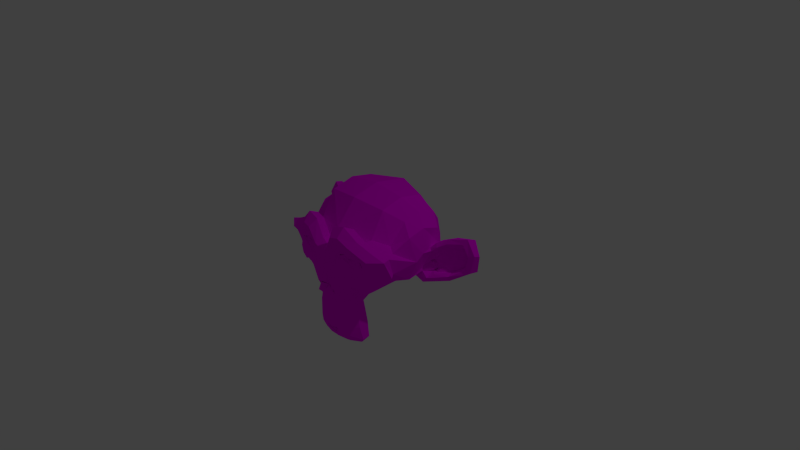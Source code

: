 # Source: monkey.blend  (saved by Blender 2.68.0; exported with 4.5.12 LTS)
import bpy
from mathutils import Matrix  # noqa: F401  (used for matrix-valued properties, if any)

bpy.ops.wm.read_factory_settings(use_empty=True)
scene = bpy.context.scene
scene.name = 'Scene'

# ---- collections
col_collection_1 = bpy.data.collections.new('Collection 1'); scene.collection.children.link(col_collection_1)

# ---- images (referenced by path relative to the original .blend; pixels are not part of the script)
import os
ASSET_DIR = os.environ.get("B2B_ASSET_DIR", "")  # directory of the original .blend (textures are referenced by path, not embedded)
HERE = os.path.dirname(os.path.abspath(__file__))  # packed textures are extracted next to this script under _unpacked/

def load_image(name, relpath, width, height, colorspace="sRGB"):
    """Load a texture the original file referenced (path relative to the .blend, or extracted next to this script)."""
    p = next((c for c in (os.path.join(HERE, relpath), os.path.join(ASSET_DIR, relpath)) if relpath and os.path.exists(c)), "")
    if p:
        img = bpy.data.images.load(p, check_existing=True)
        img.name = name
    else:  # same state as the original file: an image datablock whose file is absent (Cycles renders it pink)
        img = bpy.data.images.new(name, width, height)
        img.source = "FILE"
        img.filepath = "//" + (relpath or name)
    img.colorspace_settings.name = colorspace
    return img
img_texture_jpg = load_image('texture.jpg', 'texture.jpg', 1024, 1024, 'sRGB')

# ---- materials (node trees are filled in below, after node groups)
mat_material_002 = bpy.data.materials.new('Material.002')
mat_material_002.alpha_threshold = 0.0
mat_material_002.roughness = 0.5
mat_material_002.line_color = (0.0, 0.0, 0.0, 1.0)

# ---- material node trees
mat_material_002.use_nodes = True; mat_material_002.node_tree.nodes.clear()
_N = mat_material_002.node_tree.nodes; _L = mat_material_002.node_tree.links
n0 = _N.new('ShaderNodeOutputMaterial'); n0.name = 'Material Output'; n0.location = (300, 300)
n1 = _N.new('ShaderNodeBsdfDiffuse'); n1.name = 'Diffuse BSDF'; n1.location = (10, 300)
n2 = _N.new('ShaderNodeTexImage'); n2.name = 'Image Texture'; n2.location = (-180, 300)
n2.width = 140
n2.image = img_texture_jpg
_L.new(n1.outputs[0], n0.inputs[0])
_L.new(n2.outputs[0], n1.inputs[0])
n0.is_active_output = True

# ---- world
world_world = bpy.data.worlds.new('World'); scene.world = world_world
world_world.color = (0.05088, 0.05088, 0.05088)
world_world.use_sun_shadow = False
world_world.sun_shadow_jitter_overblur = 0.0
world_world.cycles.sampling_method = 'MANUAL'
world_world.cycles.sample_map_resolution = 256

# ---- cameras
cam_camera = bpy.data.cameras.new('Camera')
cam_camera.clip_end = 100.0
cam_camera.lens = 35.0
cam_camera.sensor_width = 32.0
cam_camera.sensor_height = 18.0
cam_camera.ortho_scale = 7.314
cam_camera.dof.focus_distance = 0.0

# ---- lights
light_lamp = bpy.data.lights.new('Lamp', 'POINT')
light_lamp.transmission_factor = 0.0
light_lamp.cutoff_distance = 30.0
light_lamp.energy = 100.0
light_lamp.shadow_buffer_clip_start = 1.001
light_lamp.shadow_soft_size = 0.1
light_lamp.shadow_maximum_resolution = 0.006
light_lamp.use_absolute_resolution = True
light_lamp.cycles.use_multiple_importance_sampling = False

# ---- meshes
me_suzanne = bpy.data.meshes.new('Suzanne')
me_suzanne.from_pydata([(0.4375, 0.1641, 0.7656), (-0.4375, 0.1641, 0.7656), (0.5, 0.09375, 0.6875), (-0.5, 0.09375, 0.6875), (0.5469, 0.05469, 0.5781), (-0.5469, 0.05469, 0.5781), (0.3516, -0.02344, 0.6172), (-0.3516, -0.02344, 0.6172), (0.3516, 0.03125, 0.7188), (-0.3516, 0.03125, 0.7188), (0.3516, 0.1328, 0.7812), (-0.3516, 0.1328, 0.7812), (0.2734, 0.1641, 0.7969), (-0.2734, 0.1641, 0.7969), (0.2031, 0.09375, 0.7422), (-0.2031, 0.09375, 0.7422), (0.1562, 0.05469, 0.6484), (-0.1562, 0.05469, 0.6484), (0.07812, 0.2422, 0.6562), (-0.07812, 0.2422, 0.6562), (0.1406, 0.2422, 0.7422), (-0.1406, 0.2422, 0.7422), (0.2422, 0.2422, 0.7969), (-0.2422, 0.2422, 0.7969), (0.2734, 0.3281, 0.7969), (-0.2734, 0.3281, 0.7969), (0.2031, 0.3906, 0.7422), (-0.2031, 0.3906, 0.7422), (0.1562, 0.4375, 0.6484), (-0.1562, 0.4375, 0.6484), (0.3516, 0.5156, 0.6172), (-0.3516, 0.5156, 0.6172), (0.3516, 0.4531, 0.7188), (-0.3516, 0.4531, 0.7188), (0.3516, 0.3594, 0.7812), (-0.3516, 0.3594, 0.7812), (0.4375, 0.3281, 0.7656), (-0.4375, 0.3281, 0.7656), (0.5, 0.3906, 0.6875), (-0.5, 0.3906, 0.6875), (0.5469, 0.4375, 0.5781), (-0.5469, 0.4375, 0.5781), (0.625, 0.2422, 0.5625), (-0.625, 0.2422, 0.5625), (0.5625, 0.2422, 0.6719), (-0.5625, 0.2422, 0.6719), (0.4688, 0.2422, 0.7578), (-0.4688, 0.2422, 0.7578), (0.4766, 0.2422, 0.7734), (-0.4766, 0.2422, 0.7734), (0.4453, 0.3359, 0.7812), (-0.4453, 0.3359, 0.7812), (0.3516, 0.375, 0.8047), (-0.3516, 0.375, 0.8047), (0.2656, 0.3359, 0.8203), (-0.2656, 0.3359, 0.8203), (0.2266, 0.2422, 0.8203), (-0.2266, 0.2422, 0.8203), (0.2656, 0.1562, 0.8203), (-0.2656, 0.1562, 0.8203), (0.3516, 0.2422, 0.8281), (-0.3516, 0.2422, 0.8281), (0.3516, 0.1172, 0.8047), (-0.3516, 0.1172, 0.8047), (0.4453, 0.1562, 0.7812), (-0.4453, 0.1562, 0.7812), (0.0, 0.4297, 0.7422), (0.0, 0.3516, 0.8203), (0.0, -0.6797, 0.7344), (0.0, -0.3203, 0.7812), (0.0, -0.1875, 0.7969), (0.0, -0.7734, 0.7188), (0.0, 0.4062, 0.6016), (0.0, 0.5703, 0.5703), (0.0, 0.8984, -0.5469), (0.0, 0.5625, -0.8516), (0.0, 0.07031, -0.8281), (0.0, -0.3828, -0.3516), (0.2031, -0.1875, 0.5625), (-0.2031, -0.1875, 0.5625), (0.3125, -0.4375, 0.5703), (-0.3125, -0.4375, 0.5703), (0.3516, -0.6953, 0.5703), (-0.3516, -0.6953, 0.5703), (0.3672, -0.8906, 0.5312), (-0.3672, -0.8906, 0.5312), (0.3281, -0.9453, 0.5234), (-0.3281, -0.9453, 0.5234), (0.1797, -0.9688, 0.5547), (-0.1797, -0.9688, 0.5547), (0.0, -0.9844, 0.5781), (0.4375, -0.1406, 0.5312), (-0.4375, -0.1406, 0.5312), (0.6328, -0.03906, 0.5391), (-0.6328, -0.03906, 0.5391), (0.8281, 0.1484, 0.4453), (-0.8281, 0.1484, 0.4453), (0.8594, 0.4297, 0.5938), (-0.8594, 0.4297, 0.5938), (0.7109, 0.4844, 0.625), (-0.7109, 0.4844, 0.625), (0.4922, 0.6016, 0.6875), (-0.4922, 0.6016, 0.6875), (0.3203, 0.7578, 0.7344), (-0.3203, 0.7578, 0.7344), (0.1562, 0.7188, 0.7578), (-0.1562, 0.7188, 0.7578), (0.0625, 0.4922, 0.75), (-0.0625, 0.4922, 0.75), (0.1641, 0.4141, 0.7734), (-0.1641, 0.4141, 0.7734), (0.125, 0.3047, 0.7656), (-0.125, 0.3047, 0.7656), (0.2031, 0.09375, 0.7422), (-0.2031, 0.09375, 0.7422), (0.375, 0.01562, 0.7031), (-0.375, 0.01562, 0.7031), (0.4922, 0.0625, 0.6719), (-0.4922, 0.0625, 0.6719), (0.625, 0.1875, 0.6484), (-0.625, 0.1875, 0.6484), (0.6406, 0.2969, 0.6484), (-0.6406, 0.2969, 0.6484), (0.6016, 0.375, 0.6641), (-0.6016, 0.375, 0.6641), (0.4297, 0.4375, 0.7188), (-0.4297, 0.4375, 0.7188), (0.25, 0.4688, 0.7578), (-0.25, 0.4688, 0.7578), (0.0, -0.7656, 0.7344), (0.1094, -0.7188, 0.7344), (-0.1094, -0.7188, 0.7344), (0.1172, -0.8359, 0.7109), (-0.1172, -0.8359, 0.7109), (0.0625, -0.8828, 0.6953), (-0.0625, -0.8828, 0.6953), (0.0, -0.8906, 0.6875), (0.0, -0.1953, 0.75), (0.0, -0.1406, 0.7422), (0.1016, -0.1484, 0.7422), (-0.1016, -0.1484, 0.7422), (0.125, -0.2266, 0.75), (-0.125, -0.2266, 0.75), (0.08594, -0.2891, 0.7422), (-0.08594, -0.2891, 0.7422), (0.3984, -0.04688, 0.6719), (-0.3984, -0.04688, 0.6719), (0.6172, 0.05469, 0.625), (-0.6172, 0.05469, 0.625), (0.7266, 0.2031, 0.6016), (-0.7266, 0.2031, 0.6016), (0.7422, 0.375, 0.6562), (-0.7422, 0.375, 0.6562), (0.6875, 0.4141, 0.7266), (-0.6875, 0.4141, 0.7266), (0.4375, 0.5469, 0.7969), (-0.4375, 0.5469, 0.7969), (0.3125, 0.6406, 0.8359), (-0.3125, 0.6406, 0.8359), (0.2031, 0.6172, 0.8516), (-0.2031, 0.6172, 0.8516), (0.1016, 0.4297, 0.8438), (-0.1016, 0.4297, 0.8438), (0.125, -0.1016, 0.8125), (-0.125, -0.1016, 0.8125), (0.2109, -0.4453, 0.7109), (-0.2109, -0.4453, 0.7109), (0.25, -0.7031, 0.6875), (-0.25, -0.7031, 0.6875), (0.2656, -0.8203, 0.6641), (-0.2656, -0.8203, 0.6641), (0.2344, -0.9141, 0.6328), (-0.2344, -0.9141, 0.6328), (0.1641, -0.9297, 0.6328), (-0.1641, -0.9297, 0.6328), (0.0, -0.9453, 0.6406), (0.0, 0.04688, 0.7266), (0.0, 0.2109, 0.7656), (0.3281, 0.4766, 0.7422), (-0.3281, 0.4766, 0.7422), (0.1641, 0.1406, 0.75), (-0.1641, 0.1406, 0.75), (0.1328, 0.2109, 0.7578), (-0.1328, 0.2109, 0.7578), (0.1172, -0.6875, 0.7344), (-0.1172, -0.6875, 0.7344), (0.07812, -0.4453, 0.75), (-0.07812, -0.4453, 0.75), (0.0, -0.4453, 0.75), (0.0, -0.3281, 0.7422), (0.09375, -0.2734, 0.7812), (-0.09375, -0.2734, 0.7812), (0.1328, -0.2266, 0.7969), (-0.1328, -0.2266, 0.7969), (0.1094, -0.1328, 0.7812), (-0.1094, -0.1328, 0.7812), (0.03906, -0.125, 0.7812), (-0.03906, -0.125, 0.7812), (0.0, -0.2031, 0.8281), (0.04688, -0.1484, 0.8125), (-0.04688, -0.1484, 0.8125), (0.09375, -0.1562, 0.8125), (-0.09375, -0.1562, 0.8125), (0.1094, -0.2266, 0.8281), (-0.1094, -0.2266, 0.8281), (0.07812, -0.25, 0.8047), (-0.07812, -0.25, 0.8047), (0.0, -0.2891, 0.8047), (0.2578, -0.3125, 0.5547), (-0.2578, -0.3125, 0.5547), (0.1641, -0.2422, 0.7109), (-0.1641, -0.2422, 0.7109), (0.1797, -0.3125, 0.7109), (-0.1797, -0.3125, 0.7109), (0.2344, -0.25, 0.5547), (-0.2344, -0.25, 0.5547), (0.0, -0.875, 0.6875), (0.04688, -0.8672, 0.6875), (-0.04688, -0.8672, 0.6875), (0.09375, -0.8203, 0.7109), (-0.09375, -0.8203, 0.7109), (0.09375, -0.7422, 0.7266), (-0.09375, -0.7422, 0.7266), (0.0, -0.7812, 0.6562), (0.09375, -0.75, 0.6641), (-0.09375, -0.75, 0.6641), (0.09375, -0.8125, 0.6406), (-0.09375, -0.8125, 0.6406), (0.04688, -0.8516, 0.6328), (-0.04688, -0.8516, 0.6328), (0.0, -0.8594, 0.6328), (0.1719, 0.2188, 0.7812), (-0.1719, 0.2188, 0.7812), (0.1875, 0.1562, 0.7734), (-0.1875, 0.1562, 0.7734), (0.3359, 0.4297, 0.7578), (-0.3359, 0.4297, 0.7578), (0.2734, 0.4219, 0.7734), (-0.2734, 0.4219, 0.7734), (0.4219, 0.3984, 0.7734), (-0.4219, 0.3984, 0.7734), (0.5625, 0.3516, 0.6953), (-0.5625, 0.3516, 0.6953), (0.5859, 0.2891, 0.6875), (-0.5859, 0.2891, 0.6875), (0.5781, 0.1953, 0.6797), (-0.5781, 0.1953, 0.6797), (0.4766, 0.1016, 0.7188), (-0.4766, 0.1016, 0.7188), (0.375, 0.0625, 0.7422), (-0.375, 0.0625, 0.7422), (0.2266, 0.1094, 0.7812), (-0.2266, 0.1094, 0.7812), (0.1797, 0.2969, 0.7812), (-0.1797, 0.2969, 0.7812), (0.2109, 0.375, 0.7812), (-0.2109, 0.375, 0.7812), (0.2344, 0.3594, 0.7578), (-0.2344, 0.3594, 0.7578), (0.1953, 0.2969, 0.7578), (-0.1953, 0.2969, 0.7578), (0.2422, 0.125, 0.7578), (-0.2422, 0.125, 0.7578), (0.375, 0.08594, 0.7266), (-0.375, 0.08594, 0.7266), (0.4609, 0.1172, 0.7031), (-0.4609, 0.1172, 0.7031), (0.5469, 0.2109, 0.6719), (-0.5469, 0.2109, 0.6719), (0.5547, 0.2812, 0.6719), (-0.5547, 0.2812, 0.6719), (0.5312, 0.3359, 0.6797), (-0.5312, 0.3359, 0.6797), (0.4141, 0.3906, 0.75), (-0.4141, 0.3906, 0.75), (0.2812, 0.3984, 0.7656), (-0.2812, 0.3984, 0.7656), (0.3359, 0.4062, 0.75), (-0.3359, 0.4062, 0.75), (0.2031, 0.1719, 0.75), (-0.2031, 0.1719, 0.75), (0.1953, 0.2266, 0.75), (-0.1953, 0.2266, 0.75), (0.1094, 0.4609, 0.6094), (-0.1094, 0.4609, 0.6094), (0.1953, 0.6641, 0.6172), (-0.1953, 0.6641, 0.6172), (0.3359, 0.6875, 0.5938), (-0.3359, 0.6875, 0.5938), (0.4844, 0.5547, 0.5547), (-0.4844, 0.5547, 0.5547), (0.6797, 0.4531, 0.4922), (-0.6797, 0.4531, 0.4922), (0.7969, 0.4062, 0.4609), (-0.7969, 0.4062, 0.4609), (0.7734, 0.1641, 0.375), (-0.7734, 0.1641, 0.375), (0.6016, 0.0, 0.4141), (-0.6016, 0.0, 0.4141), (0.4375, -0.09375, 0.4688), (-0.4375, -0.09375, 0.4688), (0.0, 0.8984, 0.2891), (0.0, 0.9844, -0.07812), (0.0, -0.1953, -0.6719), (0.0, -0.4609, 0.1875), (0.0, -0.9766, 0.4609), (0.0, -0.8047, 0.3438), (0.0, -0.5703, 0.3203), (0.0, -0.4844, 0.2812), (0.8516, 0.2344, 0.05469), (-0.8516, 0.2344, 0.05469), (0.8594, 0.3203, -0.04688), (-0.8594, 0.3203, -0.04688), (0.7734, 0.2656, -0.4375), (-0.7734, 0.2656, -0.4375), (0.4609, 0.4375, -0.7031), (-0.4609, 0.4375, -0.7031), (0.7344, -0.04688, 0.07031), (-0.7344, -0.04688, 0.07031), (0.5938, -0.125, -0.1641), (-0.5938, -0.125, -0.1641), (0.6406, -0.007812, -0.4297), (-0.6406, -0.007812, -0.4297), (0.3359, 0.05469, -0.6641), (-0.3359, 0.05469, -0.6641), (0.2344, -0.3516, 0.4062), (-0.2344, -0.3516, 0.4062), (0.1797, -0.4141, 0.2578), (-0.1797, -0.4141, 0.2578), (0.2891, -0.7109, 0.3828), (-0.2891, -0.7109, 0.3828), (0.25, -0.5, 0.3906), (-0.25, -0.5, 0.3906), (0.3281, -0.9141, 0.3984), (-0.3281, -0.9141, 0.3984), (0.1406, -0.7578, 0.3672), (-0.1406, -0.7578, 0.3672), (0.125, -0.5391, 0.3594), (-0.125, -0.5391, 0.3594), (0.1641, -0.9453, 0.4375), (-0.1641, -0.9453, 0.4375), (0.2188, -0.2812, 0.4297), (-0.2188, -0.2812, 0.4297), (0.2109, -0.2266, 0.4688), (-0.2109, -0.2266, 0.4688), (0.2031, -0.1719, 0.5), (-0.2031, -0.1719, 0.5), (0.2109, -0.3906, 0.1641), (-0.2109, -0.3906, 0.1641), (0.2969, -0.3125, -0.2656), (-0.2969, -0.3125, -0.2656), (0.3438, -0.1484, -0.5391), (-0.3438, -0.1484, -0.5391), (0.4531, 0.8672, -0.3828), (-0.4531, 0.8672, -0.3828), (0.4531, 0.9297, -0.07031), (-0.4531, 0.9297, -0.07031), (0.4531, 0.8516, 0.2344), (-0.4531, 0.8516, 0.2344), (0.4609, 0.5234, 0.4297), (-0.4609, 0.5234, 0.4297), (0.7266, 0.4062, 0.3359), (-0.7266, 0.4062, 0.3359), (0.6328, 0.4531, 0.2812), (-0.6328, 0.4531, 0.2812), (0.6406, 0.7031, 0.05469), (-0.6406, 0.7031, 0.05469), (0.7969, 0.5625, 0.125), (-0.7969, 0.5625, 0.125), (0.7969, 0.6172, -0.1172), (-0.7969, 0.6172, -0.1172), (0.6406, 0.75, -0.1953), (-0.6406, 0.75, -0.1953), (0.6406, 0.6797, -0.4453), (-0.6406, 0.6797, -0.4453), (0.7969, 0.5391, -0.3594), (-0.7969, 0.5391, -0.3594), (0.6172, 0.3281, -0.5859), (-0.6172, 0.3281, -0.5859), (0.4844, 0.02344, -0.5469), (-0.4844, 0.02344, -0.5469), (0.8203, 0.3281, -0.2031), (-0.8203, 0.3281, -0.2031), (0.4062, -0.1719, 0.1484), (-0.4062, -0.1719, 0.1484), (0.4297, -0.1953, -0.2109), (-0.4297, -0.1953, -0.2109), (0.8906, 0.4062, -0.2344), (-0.8906, 0.4062, -0.2344), (0.7734, -0.1406, -0.125), (-0.7734, -0.1406, -0.125), (1.039, -0.1016, -0.3281), (-1.039, -0.1016, -0.3281), (1.281, 0.05469, -0.4297), (-1.281, 0.05469, -0.4297), (1.352, 0.3203, -0.4219), (-1.352, 0.3203, -0.4219), (1.234, 0.5078, -0.4219), (-1.234, 0.5078, -0.4219), (1.023, 0.4766, -0.3125), (-1.023, 0.4766, -0.3125), (1.016, 0.4141, -0.2891), (-1.016, 0.4141, -0.2891), (1.188, 0.4375, -0.3906), (-1.188, 0.4375, -0.3906), (1.266, 0.2891, -0.4062), (-1.266, 0.2891, -0.4062), (1.211, 0.07812, -0.4062), (-1.211, 0.07812, -0.4062), (1.031, -0.03906, -0.3047), (-1.031, -0.03906, -0.3047), (0.8281, -0.07031, -0.1328), (-0.8281, -0.07031, -0.1328), (0.9219, 0.3594, -0.2188), (-0.9219, 0.3594, -0.2188), (0.9453, 0.3047, -0.2891), (-0.9453, 0.3047, -0.2891), (0.8828, -0.02344, -0.2109), (-0.8828, -0.02344, -0.2109), (1.039, 0.0, -0.3672), (-1.039, 0.0, -0.3672), (1.188, 0.09375, -0.4453), (-1.188, 0.09375, -0.4453), (1.234, 0.25, -0.4453), (-1.234, 0.25, -0.4453), (1.172, 0.3594, -0.4375), (-1.172, 0.3594, -0.4375), (1.023, 0.3438, -0.3594), (-1.023, 0.3438, -0.3594), (0.8438, 0.2891, -0.2109), (-0.8438, 0.2891, -0.2109), (0.8359, 0.1719, -0.2734), (-0.8359, 0.1719, -0.2734), (0.7578, 0.09375, -0.2734), (-0.7578, 0.09375, -0.2734), (0.8203, 0.08594, -0.2734), (-0.8203, 0.08594, -0.2734), (0.8438, 0.01562, -0.2734), (-0.8438, 0.01562, -0.2734), (0.8125, -0.01562, -0.2734), (-0.8125, -0.01562, -0.2734), (0.7266, 0.0, -0.07031), (-0.7266, 0.0, -0.07031), (0.7188, -0.02344, -0.1719), (-0.7188, -0.02344, -0.1719), (0.7188, 0.03906, -0.1875), (-0.7188, 0.03906, -0.1875), (0.7969, 0.2031, -0.2109), (-0.7969, 0.2031, -0.2109), (0.8906, 0.2422, -0.2656), (-0.8906, 0.2422, -0.2656), (0.8906, 0.2344, -0.3203), (-0.8906, 0.2344, -0.3203), (0.8125, -0.01562, -0.3203), (-0.8125, -0.01562, -0.3203), (0.8516, 0.01562, -0.3203), (-0.8516, 0.01562, -0.3203), (0.8281, 0.07812, -0.3203), (-0.8281, 0.07812, -0.3203), (0.7656, 0.09375, -0.3203), (-0.7656, 0.09375, -0.3203), (0.8438, 0.1719, -0.3203), (-0.8438, 0.1719, -0.3203), (1.039, 0.3281, -0.4141), (-1.039, 0.3281, -0.4141), (1.188, 0.3438, -0.4844), (-1.188, 0.3438, -0.4844), (1.258, 0.2422, -0.4922), (-1.258, 0.2422, -0.4922), (1.211, 0.08594, -0.4844), (-1.211, 0.08594, -0.4844), (1.047, 0.0, -0.4219), (-1.047, 0.0, -0.4219), (0.8828, -0.01562, -0.2656), (-0.8828, -0.01562, -0.2656), (0.9531, 0.2891, -0.3438), (-0.9531, 0.2891, -0.3438), (0.8906, 0.1094, -0.3281), (-0.8906, 0.1094, -0.3281), (0.9375, 0.0625, -0.3359), (-0.9375, 0.0625, -0.3359), (1.0, 0.125, -0.3672), (-1.0, 0.125, -0.3672), (0.9609, 0.1719, -0.3516), (-0.9609, 0.1719, -0.3516), (1.016, 0.2344, -0.375), (-1.016, 0.2344, -0.375), (1.055, 0.1875, -0.3828), (-1.055, 0.1875, -0.3828), (1.109, 0.2109, -0.3906), (-1.109, 0.2109, -0.3906), (1.086, 0.2734, -0.3906), (-1.086, 0.2734, -0.3906), (1.023, 0.4375, -0.4844), (-1.023, 0.4375, -0.4844), (1.25, 0.4688, -0.5469), (-1.25, 0.4688, -0.5469), (1.367, 0.2969, -0.5), (-1.367, 0.2969, -0.5), (1.312, 0.05469, -0.5312), (-1.312, 0.05469, -0.5312), (1.039, -0.08594, -0.4922), (-1.039, -0.08594, -0.4922), (0.7891, -0.125, -0.3281), (-0.7891, -0.125, -0.3281), (0.8594, 0.3828, -0.3828), (-0.8594, 0.3828, -0.3828)], [], [(46, 0, 2, 44), (3, 1, 47, 45), (44, 2, 4, 42), (5, 3, 45, 43), (2, 8, 6, 4), (7, 9, 3, 5), (0, 10, 8, 2), (9, 11, 1, 3), (10, 12, 14, 8), (15, 13, 11, 9), (8, 14, 16, 6), (17, 15, 9, 7), (14, 20, 18, 16), (19, 21, 15, 17), (12, 22, 20, 14), (21, 23, 13, 15), (22, 24, 26, 20), (27, 25, 23, 21), (20, 26, 28, 18), (29, 27, 21, 19), (26, 32, 30, 28), (31, 33, 27, 29), (24, 34, 32, 26), (33, 35, 25, 27), (34, 36, 38, 32), (39, 37, 35, 33), (32, 38, 40, 30), (41, 39, 33, 31), (38, 44, 42, 40), (43, 45, 39, 41), (36, 46, 44, 38), (45, 47, 37, 39), (46, 36, 50, 48), (51, 37, 47, 49), (36, 34, 52, 50), (53, 35, 37, 51), (34, 24, 54, 52), (55, 25, 35, 53), (24, 22, 56, 54), (57, 23, 25, 55), (22, 12, 58, 56), (59, 13, 23, 57), (12, 10, 62, 58), (63, 11, 13, 59), (10, 0, 64, 62), (65, 1, 11, 63), (0, 46, 48, 64), (49, 47, 1, 65), (60, 64, 48), (49, 65, 61), (62, 64, 60), (61, 65, 63), (60, 58, 62), (63, 59, 61), (60, 56, 58), (59, 57, 61), (60, 54, 56), (57, 55, 61), (60, 52, 54), (55, 53, 61), (60, 50, 52), (53, 51, 61), (60, 48, 50), (51, 49, 61), (88, 173, 175, 90), (175, 174, 89, 90), (86, 171, 173, 88), (174, 172, 87, 89), (84, 169, 171, 86), (172, 170, 85, 87), (82, 167, 169, 84), (170, 168, 83, 85), (80, 165, 167, 82), (168, 166, 81, 83), (78, 91, 145, 163), (146, 92, 79, 164), (91, 93, 147, 145), (148, 94, 92, 146), (93, 95, 149, 147), (150, 96, 94, 148), (95, 97, 151, 149), (152, 98, 96, 150), (97, 99, 153, 151), (154, 100, 98, 152), (99, 101, 155, 153), (156, 102, 100, 154), (101, 103, 157, 155), (158, 104, 102, 156), (103, 105, 159, 157), (160, 106, 104, 158), (105, 107, 161, 159), (162, 108, 106, 160), (107, 66, 67, 161), (67, 66, 108, 162), (109, 127, 159, 161), (160, 128, 110, 162), (127, 178, 157, 159), (158, 179, 128, 160), (125, 155, 157, 178), (158, 156, 126, 179), (123, 153, 155, 125), (156, 154, 124, 126), (121, 151, 153, 123), (154, 152, 122, 124), (119, 149, 151, 121), (152, 150, 120, 122), (117, 147, 149, 119), (150, 148, 118, 120), (115, 145, 147, 117), (148, 146, 116, 118), (113, 163, 145, 115), (146, 164, 114, 116), (113, 180, 176, 163), (176, 181, 114, 164), (109, 161, 67, 111), (67, 162, 110, 112), (111, 67, 177, 182), (177, 67, 112, 183), (176, 180, 182, 177), (183, 181, 176, 177), (134, 136, 175, 173), (175, 136, 135, 174), (132, 134, 173, 171), (174, 135, 133, 172), (130, 132, 171, 169), (172, 133, 131, 170), (165, 186, 184, 167), (185, 187, 166, 168), (130, 169, 167, 184), (168, 170, 131, 185), (143, 189, 188, 186), (188, 189, 144, 187), (184, 186, 188, 68), (188, 187, 185, 68), (129, 130, 184, 68), (185, 131, 129, 68), (141, 192, 190, 143), (191, 193, 142, 144), (139, 194, 192, 141), (193, 195, 140, 142), (138, 196, 194, 139), (195, 197, 138, 140), (137, 70, 196, 138), (197, 70, 137, 138), (189, 143, 190, 69), (191, 144, 189, 69), (69, 190, 205, 207), (206, 191, 69, 207), (70, 198, 199, 196), (200, 198, 70, 197), (196, 199, 201, 194), (202, 200, 197, 195), (194, 201, 203, 192), (204, 202, 195, 193), (192, 203, 205, 190), (206, 204, 193, 191), (198, 203, 201, 199), (202, 204, 198, 200), (198, 207, 205, 203), (206, 207, 198, 204), (138, 139, 163, 176), (164, 140, 138, 176), (139, 141, 210, 163), (211, 142, 140, 164), (141, 143, 212, 210), (213, 144, 142, 211), (143, 186, 165, 212), (166, 187, 144, 213), (80, 208, 212, 165), (213, 209, 81, 166), (208, 214, 210, 212), (211, 215, 209, 213), (78, 163, 210, 214), (211, 164, 79, 215), (130, 129, 71, 221), (71, 129, 131, 222), (132, 130, 221, 219), (222, 131, 133, 220), (134, 132, 219, 217), (220, 133, 135, 218), (136, 134, 217, 216), (218, 135, 136, 216), (216, 217, 228, 230), (229, 218, 216, 230), (217, 219, 226, 228), (227, 220, 218, 229), (219, 221, 224, 226), (225, 222, 220, 227), (221, 71, 223, 224), (223, 71, 222, 225), (223, 230, 228, 224), (229, 230, 223, 225), (224, 228, 226), (227, 229, 225), (182, 180, 233, 231), (234, 181, 183, 232), (111, 182, 231, 253), (232, 183, 112, 254), (109, 111, 253, 255), (254, 112, 110, 256), (180, 113, 251, 233), (252, 114, 181, 234), (113, 115, 249, 251), (250, 116, 114, 252), (115, 117, 247, 249), (248, 118, 116, 250), (117, 119, 245, 247), (246, 120, 118, 248), (119, 121, 243, 245), (244, 122, 120, 246), (121, 123, 241, 243), (242, 124, 122, 244), (123, 125, 239, 241), (240, 126, 124, 242), (125, 178, 235, 239), (236, 179, 126, 240), (178, 127, 237, 235), (238, 128, 179, 236), (127, 109, 255, 237), (256, 110, 128, 238), (237, 255, 257, 275), (258, 256, 238, 276), (235, 237, 275, 277), (276, 238, 236, 278), (239, 235, 277, 273), (278, 236, 240, 274), (241, 239, 273, 271), (274, 240, 242, 272), (243, 241, 271, 269), (272, 242, 244, 270), (245, 243, 269, 267), (270, 244, 246, 268), (247, 245, 267, 265), (268, 246, 248, 266), (249, 247, 265, 263), (266, 248, 250, 264), (251, 249, 263, 261), (264, 250, 252, 262), (233, 251, 261, 279), (262, 252, 234, 280), (255, 253, 259, 257), (260, 254, 256, 258), (253, 231, 281, 259), (282, 232, 254, 260), (231, 233, 279, 281), (280, 234, 232, 282), (66, 107, 283, 72), (284, 108, 66, 72), (107, 105, 285, 283), (286, 106, 108, 284), (105, 103, 287, 285), (288, 104, 106, 286), (103, 101, 289, 287), (290, 102, 104, 288), (101, 99, 291, 289), (292, 100, 102, 290), (99, 97, 293, 291), (294, 98, 100, 292), (97, 95, 295, 293), (296, 96, 98, 294), (95, 93, 297, 295), (298, 94, 96, 296), (93, 91, 299, 297), (300, 92, 94, 298), (307, 308, 327, 337), (328, 308, 307, 338), (306, 307, 337, 335), (338, 307, 306, 336), (305, 306, 335, 339), (336, 306, 305, 340), (88, 90, 305, 339), (305, 90, 89, 340), (86, 88, 339, 333), (340, 89, 87, 334), (84, 86, 333, 329), (334, 87, 85, 330), (82, 84, 329, 331), (330, 85, 83, 332), (329, 335, 337, 331), (338, 336, 330, 332), (329, 333, 339, 335), (340, 334, 330, 336), (325, 331, 337, 327), (338, 332, 326, 328), (80, 82, 331, 325), (332, 83, 81, 326), (208, 341, 343, 214), (344, 342, 209, 215), (80, 325, 341, 208), (342, 326, 81, 209), (78, 214, 343, 345), (344, 215, 79, 346), (78, 345, 299, 91), (300, 346, 79, 92), (76, 323, 351, 303), (352, 324, 76, 303), (303, 351, 349, 77), (350, 352, 303, 77), (77, 349, 347, 304), (348, 350, 77, 304), (304, 347, 327, 308), (328, 348, 304, 308), (325, 327, 347, 341), (348, 328, 326, 342), (295, 297, 317, 309), (318, 298, 296, 310), (75, 315, 323, 76), (324, 316, 75, 76), (301, 357, 355, 302), (356, 358, 301, 302), (302, 355, 353, 74), (354, 356, 302, 74), (74, 353, 315, 75), (316, 354, 74, 75), (291, 293, 361, 363), (362, 294, 292, 364), (363, 361, 367, 365), (368, 362, 364, 366), (365, 367, 369, 371), (370, 368, 366, 372), (371, 369, 375, 373), (376, 370, 372, 374), (313, 377, 373, 375), (374, 378, 314, 376), (315, 353, 373, 377), (374, 354, 316, 378), (353, 355, 371, 373), (372, 356, 354, 374), (355, 357, 365, 371), (366, 358, 356, 372), (357, 359, 363, 365), (364, 360, 358, 366), (289, 291, 363, 359), (364, 292, 290, 360), (73, 359, 357, 301), (358, 360, 73, 301), (283, 285, 287, 289), (288, 286, 284, 290), (283, 289, 359, 73), (360, 290, 284, 73), (72, 283, 73), (73, 284, 72), (293, 295, 309, 361), (310, 296, 294, 362), (309, 311, 367, 361), (368, 312, 310, 362), (311, 381, 369, 367), (370, 382, 312, 368), (313, 375, 369, 381), (370, 376, 314, 382), (347, 349, 385, 383), (386, 350, 348, 384), (317, 383, 385, 319), (386, 384, 318, 320), (297, 299, 383, 317), (384, 300, 298, 318), (299, 343, 341, 383), (342, 344, 300, 384), (341, 347, 383), (384, 348, 342), (299, 345, 343), (344, 346, 300), (313, 321, 379, 377), (380, 322, 314, 378), (315, 377, 379, 323), (380, 378, 316, 324), (319, 385, 379, 321), (380, 386, 320, 322), (349, 351, 379, 385), (380, 352, 350, 386), (323, 379, 351), (352, 380, 324), (399, 387, 413, 401), (414, 388, 400, 402), (399, 401, 403, 397), (404, 402, 400, 398), (397, 403, 405, 395), (406, 404, 398, 396), (395, 405, 407, 393), (408, 406, 396, 394), (393, 407, 409, 391), (410, 408, 394, 392), (391, 409, 411, 389), (412, 410, 392, 390), (409, 419, 417, 411), (418, 420, 410, 412), (407, 421, 419, 409), (420, 422, 408, 410), (405, 423, 421, 407), (422, 424, 406, 408), (403, 425, 423, 405), (424, 426, 404, 406), (401, 427, 425, 403), (426, 428, 402, 404), (401, 413, 415, 427), (416, 414, 402, 428), (317, 319, 443, 441), (444, 320, 318, 442), (319, 389, 411, 443), (412, 390, 320, 444), (309, 317, 441, 311), (442, 318, 310, 312), (381, 429, 413, 387), (414, 430, 382, 388), (411, 417, 439, 443), (440, 418, 412, 444), (437, 445, 443, 439), (444, 446, 438, 440), (433, 445, 437, 435), (438, 446, 434, 436), (431, 447, 445, 433), (446, 448, 432, 434), (429, 447, 431, 449), (432, 448, 430, 450), (413, 429, 449, 415), (450, 430, 414, 416), (311, 447, 429, 381), (430, 448, 312, 382), (311, 441, 445, 447), (446, 442, 312, 448), (441, 443, 445), (446, 444, 442), (415, 449, 451, 475), (452, 450, 416, 476), (449, 431, 461, 451), (462, 432, 450, 452), (431, 433, 459, 461), (460, 434, 432, 462), (433, 435, 457, 459), (458, 436, 434, 460), (435, 437, 455, 457), (456, 438, 436, 458), (437, 439, 453, 455), (454, 440, 438, 456), (439, 417, 473, 453), (474, 418, 440, 454), (427, 415, 475, 463), (476, 416, 428, 464), (425, 427, 463, 465), (464, 428, 426, 466), (423, 425, 465, 467), (466, 426, 424, 468), (421, 423, 467, 469), (468, 424, 422, 470), (419, 421, 469, 471), (470, 422, 420, 472), (417, 419, 471, 473), (472, 420, 418, 474), (457, 455, 479, 477), (480, 456, 458, 478), (477, 479, 481, 483), (482, 480, 478, 484), (483, 481, 487, 485), (488, 482, 484, 486), (485, 487, 489, 491), (490, 488, 486, 492), (463, 475, 485, 491), (486, 476, 464, 492), (451, 483, 485, 475), (486, 484, 452, 476), (451, 461, 477, 483), (478, 462, 452, 484), (457, 477, 461, 459), (462, 478, 458, 460), (453, 473, 479, 455), (480, 474, 454, 456), (471, 481, 479, 473), (480, 482, 472, 474), (469, 487, 481, 471), (482, 488, 470, 472), (467, 489, 487, 469), (488, 490, 468, 470), (465, 491, 489, 467), (490, 492, 466, 468), (463, 491, 465), (466, 492, 464), (391, 389, 503, 501), (504, 390, 392, 502), (393, 391, 501, 499), (502, 392, 394, 500), (395, 393, 499, 497), (500, 394, 396, 498), (397, 395, 497, 495), (498, 396, 398, 496), (399, 397, 495, 493), (496, 398, 400, 494), (387, 399, 493, 505), (494, 400, 388, 506), (493, 501, 503, 505), (504, 502, 494, 506), (493, 495, 499, 501), (500, 496, 494, 502), (495, 497, 499), (500, 498, 496), (313, 381, 387, 505), (388, 382, 314, 506), (313, 505, 503, 321), (504, 506, 314, 322), (319, 321, 503, 389), (504, 322, 320, 390)])
_uv = me_suzanne.uv_layers.new(name='UVMap')
_uv.uv.foreach_set('vector', [0.6662, 0.7675, 0.6611, 0.7501, 0.6735, 0.7337, 0.6835, 0.7663, 0.5363, 0.7315, 0.5389, 0.7469, 0.5355, 0.7627, 0.5297, 0.7608, 0.6835, 0.7663, 0.6735, 0.7337, 0.6842, 0.7243, 0.6963, 0.7646, 0.5378, 0.7228, 0.5363, 0.7315, 0.5297, 0.7608, 0.5296, 0.7588, 0.6735, 0.7337, 0.6502, 0.72, 0.6544, 0.7077, 0.6842, 0.7243, 0.5595, 0.7077, 0.5531, 0.7192, 0.5363, 0.7315, 0.5378, 0.7228, 0.6611, 0.7501, 0.6475, 0.743, 0.6502, 0.72, 0.6735, 0.7337, 0.5531, 0.7192, 0.549, 0.7408, 0.5389, 0.7469, 0.5363, 0.7315, 0.6475, 0.743, 0.6352, 0.7499, 0.6276, 0.7335, 0.6502, 0.72, 0.5712, 0.7326, 0.5583, 0.7479, 0.549, 0.7408, 0.5531, 0.7192, 0.6502, 0.72, 0.6276, 0.7335, 0.6297, 0.7754, 0.6544, 0.7077, 0.583, 0.7238, 0.5712, 0.7326, 0.5531, 0.7192, 0.5595, 0.7077, 0.6276, 0.7335, 0.6187, 0.7654, 0.6143, 0.7635, 0.6297, 0.7754, 0.5931, 0.7628, 0.5797, 0.764, 0.5712, 0.7326, 0.583, 0.7238, 0.6352, 0.7499, 0.6307, 0.767, 0.6187, 0.7654, 0.6276, 0.7335, 0.5797, 0.764, 0.5626, 0.7645, 0.5583, 0.7479, 0.5712, 0.7326, 0.6307, 0.767, 0.6353, 0.7863, 0.6278, 0.7979, 0.6187, 0.7654, 0.5715, 0.7947, 0.5585, 0.7825, 0.5626, 0.7645, 0.5797, 0.764, 0.6187, 0.7654, 0.6278, 0.7979, 0.6257, 0.8048, 0.6143, 0.7635, 0.5833, 0.8022, 0.5715, 0.7947, 0.5797, 0.764, 0.5931, 0.7628, 0.6278, 0.7979, 0.6504, 0.8121, 0.6547, 0.8222, 0.6257, 0.8048, 0.56, 0.8154, 0.5535, 0.8058, 0.5715, 0.7947, 0.5833, 0.8022, 0.6353, 0.7863, 0.6476, 0.7934, 0.6504, 0.8121, 0.6278, 0.7979, 0.5535, 0.8058, 0.5492, 0.7881, 0.5585, 0.7825, 0.5715, 0.7947, 0.6476, 0.7934, 0.6612, 0.7867, 0.6736, 0.7988, 0.6504, 0.8121, 0.5366, 0.7912, 0.5391, 0.7807, 0.5492, 0.7881, 0.5535, 0.8058, 0.6504, 0.8121, 0.6736, 0.7988, 0.6844, 0.8062, 0.6547, 0.8222, 0.5382, 0.7974, 0.5366, 0.7912, 0.5535, 0.8058, 0.56, 0.8154, 0.6736, 0.7988, 0.6835, 0.7663, 0.6963, 0.7646, 0.6844, 0.8062, 0.5296, 0.7588, 0.5297, 0.7608, 0.5366, 0.7912, 0.5382, 0.7974, 0.6612, 0.7867, 0.6662, 0.7675, 0.6835, 0.7663, 0.6736, 0.7988, 0.5297, 0.7608, 0.5355, 0.7627, 0.5391, 0.7807, 0.5366, 0.7912, 0.6662, 0.7675, 0.6612, 0.7867, 0.6617, 0.7889, 0.6668, 0.7679, 0.537, 0.7826, 0.5391, 0.7807, 0.5355, 0.7627, 0.5334, 0.7629, 0.6612, 0.7867, 0.6476, 0.7934, 0.6466, 0.7975, 0.6617, 0.7889, 0.5476, 0.7919, 0.5492, 0.7881, 0.5391, 0.7807, 0.537, 0.7826, 0.6476, 0.7934, 0.6353, 0.7863, 0.633, 0.7885, 0.6466, 0.7975, 0.558, 0.7847, 0.5585, 0.7825, 0.5492, 0.7881, 0.5476, 0.7919, 0.6353, 0.7863, 0.6307, 0.767, 0.6272, 0.7674, 0.633, 0.7885, 0.5632, 0.765, 0.5626, 0.7645, 0.5585, 0.7825, 0.558, 0.7847, 0.6307, 0.767, 0.6352, 0.7499, 0.6329, 0.7485, 0.6272, 0.7674, 0.5578, 0.7465, 0.5583, 0.7479, 0.5626, 0.7645, 0.5632, 0.765, 0.6352, 0.7499, 0.6475, 0.743, 0.6465, 0.7398, 0.6329, 0.7485, 0.5474, 0.7378, 0.549, 0.7408, 0.5583, 0.7479, 0.5578, 0.7465, 0.6475, 0.743, 0.6611, 0.7501, 0.6616, 0.7486, 0.6465, 0.7398, 0.5368, 0.7454, 0.5389, 0.7469, 0.549, 0.7408, 0.5474, 0.7378, 0.6611, 0.7501, 0.6662, 0.7675, 0.6668, 0.7679, 0.6616, 0.7486, 0.5334, 0.7629, 0.5355, 0.7627, 0.5389, 0.7469, 0.5368, 0.7454, 0.6455, 0.7683, 0.6616, 0.7486, 0.6668, 0.7679, 0.5334, 0.7629, 0.5368, 0.7454, 0.5459, 0.7645, 0.6465, 0.7398, 0.6616, 0.7486, 0.6455, 0.7683, 0.5459, 0.7645, 0.5368, 0.7454, 0.5474, 0.7378, 0.6455, 0.7683, 0.6329, 0.7485, 0.6465, 0.7398, 0.5474, 0.7378, 0.5578, 0.7465, 0.5459, 0.7645, 0.6455, 0.7683, 0.6272, 0.7674, 0.6329, 0.7485, 0.5578, 0.7465, 0.5632, 0.765, 0.5459, 0.7645, 0.6455, 0.7683, 0.633, 0.7885, 0.6272, 0.7674, 0.5632, 0.765, 0.558, 0.7847, 0.5459, 0.7645, 0.6455, 0.7683, 0.6466, 0.7975, 0.633, 0.7885, 0.558, 0.7847, 0.5476, 0.7919, 0.5459, 0.7645, 0.6455, 0.7683, 0.6617, 0.7889, 0.6466, 0.7975, 0.5476, 0.7919, 0.537, 0.7826, 0.5459, 0.7645, 0.6455, 0.7683, 0.6668, 0.7679, 0.6617, 0.7889, 0.537, 0.7826, 0.5334, 0.7629, 0.5459, 0.7645, 0.6414, 0.513, 0.6317, 0.5187, 0.5927, 0.5176, 0.5982, 0.5113, 0.5927, 0.5176, 0.5563, 0.5254, 0.5603, 0.5203, 0.5982, 0.5113, 0.6785, 0.5178, 0.6484, 0.5214, 0.6317, 0.5187, 0.6414, 0.513, 0.5563, 0.5254, 0.5407, 0.5307, 0.5315, 0.5306, 0.5603, 0.5203, 0.6874, 0.5307, 0.6536, 0.5438, 0.6484, 0.5214, 0.6785, 0.5178, 0.5407, 0.5307, 0.5307, 0.5534, 0.5225, 0.5443, 0.5315, 0.5306, 0.6812, 0.5798, 0.6482, 0.5741, 0.6536, 0.5438, 0.6874, 0.5307, 0.5307, 0.5534, 0.5319, 0.582, 0.5221, 0.5901, 0.5225, 0.5443, 0.6721, 0.6475, 0.6371, 0.6427, 0.6482, 0.5741, 0.6812, 0.5798, 0.5319, 0.582, 0.5386, 0.6469, 0.5308, 0.6531, 0.5221, 0.5901, 0.6471, 0.7128, 0.6699, 0.6829, 0.659, 0.7028, 0.6079, 0.7345, 0.55, 0.7031, 0.554, 0.6847, 0.5556, 0.7142, 0.5482, 0.7349, 0.6699, 0.6829, 0.698, 0.7041, 0.6932, 0.7248, 0.659, 0.7028, 0.5261, 0.7231, 0.53, 0.7045, 0.554, 0.6847, 0.55, 0.7031, 0.698, 0.7041, 0.7294, 0.7436, 0.7105, 0.7573, 0.6932, 0.7248, 0.5148, 0.7515, 0.5138, 0.739, 0.53, 0.7045, 0.5261, 0.7231, 0.7294, 0.7436, 0.7312, 0.8078, 0.7115, 0.7965, 0.7105, 0.7573, 0.5091, 0.7857, 0.5, 0.794, 0.5138, 0.739, 0.5148, 0.7515, 0.7312, 0.8078, 0.7076, 0.8194, 0.701, 0.8069, 0.7115, 0.7965, 0.5106, 0.7955, 0.5153, 0.8064, 0.5, 0.794, 0.5091, 0.7857, 0.7076, 0.8194, 0.6726, 0.8449, 0.66, 0.8366, 0.701, 0.8069, 0.5371, 0.8268, 0.5378, 0.8335, 0.5153, 0.8064, 0.5106, 0.7955, 0.6726, 0.8449, 0.6453, 0.8787, 0.6395, 0.8577, 0.66, 0.8366, 0.551, 0.8493, 0.5568, 0.8692, 0.5378, 0.8335, 0.5371, 0.8268, 0.6453, 0.8787, 0.6205, 0.8689, 0.6224, 0.8516, 0.6395, 0.8577, 0.5647, 0.8464, 0.5771, 0.8645, 0.5568, 0.8692, 0.551, 0.8493, 0.6205, 0.8689, 0.6075, 0.8188, 0.6079, 0.8086, 0.6224, 0.8516, 0.579, 0.8067, 0.5901, 0.8175, 0.5771, 0.8645, 0.5647, 0.8464, 0.6075, 0.8188, 0.5991, 0.8046, 0.5946, 0.79, 0.6079, 0.8086, 0.5946, 0.79, 0.5991, 0.8046, 0.5901, 0.8175, 0.579, 0.8067, 0.6206, 0.8036, 0.6338, 0.8158, 0.6224, 0.8516, 0.6079, 0.8086, 0.5647, 0.8464, 0.5643, 0.8111, 0.5748, 0.8008, 0.579, 0.8067, 0.6338, 0.8158, 0.646, 0.8178, 0.6395, 0.8577, 0.6224, 0.8516, 0.551, 0.8493, 0.555, 0.8115, 0.5643, 0.8111, 0.5647, 0.8464, 0.662, 0.8094, 0.66, 0.8366, 0.6395, 0.8577, 0.646, 0.8178, 0.551, 0.8493, 0.5371, 0.8268, 0.5434, 0.802, 0.555, 0.8115, 0.6897, 0.7956, 0.701, 0.8069, 0.66, 0.8366, 0.662, 0.8094, 0.5371, 0.8268, 0.5106, 0.7955, 0.5256, 0.7868, 0.5434, 0.802, 0.6961, 0.7783, 0.7115, 0.7965, 0.701, 0.8069, 0.6897, 0.7956, 0.5106, 0.7955, 0.5091, 0.7857, 0.5219, 0.7708, 0.5256, 0.7868, 0.6937, 0.7542, 0.7105, 0.7573, 0.7115, 0.7965, 0.6961, 0.7783, 0.5091, 0.7857, 0.5148, 0.7515, 0.5236, 0.7494, 0.5219, 0.7708, 0.6729, 0.7267, 0.6932, 0.7248, 0.7105, 0.7573, 0.6937, 0.7542, 0.5148, 0.7515, 0.5261, 0.7231, 0.5383, 0.7251, 0.5236, 0.7494, 0.6543, 0.7165, 0.659, 0.7028, 0.6932, 0.7248, 0.6729, 0.7267, 0.5261, 0.7231, 0.55, 0.7031, 0.5511, 0.7159, 0.5383, 0.7251, 0.6276, 0.7335, 0.6079, 0.7345, 0.659, 0.7028, 0.6543, 0.7165, 0.55, 0.7031, 0.5482, 0.7349, 0.5712, 0.7326, 0.5511, 0.7159, 0.6276, 0.7335, 0.6216, 0.7437, 0.5861, 0.7738, 0.6079, 0.7345, 0.5861, 0.7738, 0.576, 0.7427, 0.5712, 0.7326, 0.5482, 0.7349, 0.6206, 0.8036, 0.6079, 0.8086, 0.5946, 0.79, 0.6153, 0.7793, 0.5946, 0.79, 0.579, 0.8067, 0.5748, 0.8008, 0.5805, 0.7777, 0.6153, 0.7793, 0.5946, 0.79, 0.5976, 0.7584, 0.6168, 0.7589, 0.5976, 0.7584, 0.5946, 0.79, 0.5805, 0.7777, 0.5798, 0.7577, 0.5861, 0.7738, 0.6216, 0.7437, 0.6168, 0.7589, 0.5976, 0.7584, 0.5798, 0.7577, 0.576, 0.7427, 0.5861, 0.7738, 0.5976, 0.7584, 0.6024, 0.5294, 0.5885, 0.5291, 0.5927, 0.5176, 0.6317, 0.5187, 0.5927, 0.5176, 0.5885, 0.5291, 0.5733, 0.5319, 0.5563, 0.5254, 0.6141, 0.5399, 0.6024, 0.5294, 0.6317, 0.5187, 0.6484, 0.5214, 0.5563, 0.5254, 0.5733, 0.5319, 0.5593, 0.5443, 0.5407, 0.5307, 0.6103, 0.5701, 0.6141, 0.5399, 0.6484, 0.5214, 0.6536, 0.5438, 0.5407, 0.5307, 0.5593, 0.5443, 0.5589, 0.5737, 0.5307, 0.5534, 0.6371, 0.6427, 0.6018, 0.643, 0.6122, 0.5783, 0.6482, 0.5741, 0.5572, 0.582, 0.565, 0.6446, 0.5386, 0.6469, 0.5319, 0.582, 0.6103, 0.5701, 0.6536, 0.5438, 0.6482, 0.5741, 0.6122, 0.5783, 0.5319, 0.582, 0.5307, 0.5534, 0.5589, 0.5737, 0.5572, 0.582, 0.6046, 0.6848, 0.5842, 0.675, 0.5833, 0.6438, 0.6018, 0.643, 0.5833, 0.6438, 0.5842, 0.675, 0.5642, 0.6859, 0.565, 0.6446, 0.6122, 0.5783, 0.6018, 0.643, 0.5833, 0.6438, 0.5844, 0.5822, 0.5833, 0.6438, 0.565, 0.6446, 0.5572, 0.582, 0.5844, 0.5822, 0.5843, 0.5595, 0.6103, 0.5701, 0.6122, 0.5783, 0.5844, 0.5822, 0.5572, 0.582, 0.5589, 0.5737, 0.5843, 0.5595, 0.5844, 0.5822, 0.6133, 0.7011, 0.611, 0.7006, 0.6029, 0.6883, 0.6046, 0.6848, 0.5585, 0.6894, 0.5478, 0.7019, 0.5545, 0.7023, 0.5642, 0.6859, 0.6085, 0.7222, 0.6069, 0.7261, 0.611, 0.7006, 0.6133, 0.7011, 0.5478, 0.7019, 0.555, 0.7267, 0.5608, 0.7228, 0.5545, 0.7023, 0.5844, 0.7245, 0.59, 0.7284, 0.6069, 0.7261, 0.6085, 0.7222, 0.555, 0.7267, 0.5715, 0.7286, 0.5844, 0.7245, 0.5608, 0.7228, 0.5836, 0.71, 0.5791, 0.7117, 0.59, 0.7284, 0.5844, 0.7245, 0.5715, 0.7286, 0.5791, 0.7117, 0.5836, 0.71, 0.5844, 0.7245, 0.5842, 0.675, 0.6046, 0.6848, 0.6029, 0.6883, 0.5804, 0.6764, 0.5585, 0.6894, 0.5642, 0.6859, 0.5842, 0.675, 0.5804, 0.6764, 0.5804, 0.6764, 0.6029, 0.6883, 0.597, 0.6944, 0.5782, 0.6843, 0.5597, 0.6953, 0.5585, 0.6894, 0.5804, 0.6764, 0.5782, 0.6843, 0.5791, 0.7117, 0.576, 0.7072, 0.5889, 0.7219, 0.59, 0.7284, 0.5665, 0.7222, 0.576, 0.7072, 0.5791, 0.7117, 0.5715, 0.7286, 0.59, 0.7284, 0.5889, 0.7219, 0.6002, 0.7197, 0.6069, 0.7261, 0.5554, 0.7203, 0.5665, 0.7222, 0.5715, 0.7286, 0.555, 0.7267, 0.6069, 0.7261, 0.6002, 0.7197, 0.6025, 0.7003, 0.611, 0.7006, 0.55, 0.7014, 0.5554, 0.7203, 0.555, 0.7267, 0.5478, 0.7019, 0.611, 0.7006, 0.6025, 0.7003, 0.597, 0.6944, 0.6029, 0.6883, 0.5597, 0.6953, 0.55, 0.7014, 0.5478, 0.7019, 0.5585, 0.6894, 0.576, 0.7072, 0.6025, 0.7003, 0.6002, 0.7197, 0.5889, 0.7219, 0.5554, 0.7203, 0.55, 0.7014, 0.576, 0.7072, 0.5665, 0.7222, 0.576, 0.7072, 0.5782, 0.6843, 0.597, 0.6944, 0.6025, 0.7003, 0.5597, 0.6953, 0.5782, 0.6843, 0.576, 0.7072, 0.55, 0.7014, 0.5844, 0.7245, 0.6085, 0.7222, 0.6079, 0.7345, 0.5861, 0.7738, 0.5482, 0.7349, 0.5608, 0.7228, 0.5844, 0.7245, 0.5861, 0.7738, 0.6085, 0.7222, 0.6133, 0.7011, 0.626, 0.6972, 0.6079, 0.7345, 0.5495, 0.6989, 0.5545, 0.7023, 0.5608, 0.7228, 0.5482, 0.7349, 0.6133, 0.7011, 0.6046, 0.6848, 0.6297, 0.6784, 0.626, 0.6972, 0.5459, 0.6808, 0.5642, 0.6859, 0.5545, 0.7023, 0.5495, 0.6989, 0.6046, 0.6848, 0.6018, 0.643, 0.6371, 0.6427, 0.6297, 0.6784, 0.5386, 0.6469, 0.565, 0.6446, 0.5642, 0.6859, 0.5459, 0.6808, 0.6721, 0.6475, 0.6604, 0.6805, 0.6297, 0.6784, 0.6371, 0.6427, 0.5459, 0.6808, 0.5443, 0.6837, 0.5308, 0.6531, 0.5386, 0.6469, 0.6604, 0.6805, 0.6549, 0.6967, 0.626, 0.6972, 0.6297, 0.6784, 0.5495, 0.6989, 0.5495, 0.699, 0.5443, 0.6837, 0.5459, 0.6808, 0.6471, 0.7128, 0.6079, 0.7345, 0.626, 0.6972, 0.6549, 0.6967, 0.5495, 0.6989, 0.5482, 0.7349, 0.5556, 0.7142, 0.5495, 0.699, 0.6103, 0.5701, 0.5843, 0.5595, 0.5858, 0.5582, 0.6072, 0.5645, 0.5858, 0.5582, 0.5843, 0.5595, 0.5589, 0.5737, 0.5633, 0.5676, 0.6141, 0.5399, 0.6103, 0.5701, 0.6072, 0.5645, 0.6085, 0.5445, 0.5633, 0.5676, 0.5589, 0.5737, 0.5593, 0.5443, 0.5647, 0.548, 0.6024, 0.5294, 0.6141, 0.5399, 0.6085, 0.5445, 0.5995, 0.5343, 0.5647, 0.548, 0.5593, 0.5443, 0.5733, 0.5319, 0.5777, 0.5361, 0.5885, 0.5291, 0.6024, 0.5294, 0.5995, 0.5343, 0.5885, 0.5332, 0.5777, 0.5361, 0.5733, 0.5319, 0.5885, 0.5291, 0.5885, 0.5332, 0.5885, 0.5332, 0.5995, 0.5343, 0.6043, 0.5414, 0.5935, 0.5402, 0.5828, 0.5431, 0.5777, 0.5361, 0.5885, 0.5332, 0.5935, 0.5402, 0.5995, 0.5343, 0.6085, 0.5445, 0.6146, 0.5503, 0.6043, 0.5414, 0.5715, 0.5536, 0.5647, 0.548, 0.5777, 0.5361, 0.5828, 0.5431, 0.6085, 0.5445, 0.6072, 0.5645, 0.6127, 0.5654, 0.6146, 0.5503, 0.5694, 0.5685, 0.5633, 0.5676, 0.5647, 0.548, 0.5715, 0.5536, 0.6072, 0.5645, 0.5858, 0.5582, 0.5915, 0.5592, 0.6127, 0.5654, 0.5915, 0.5592, 0.5858, 0.5582, 0.5633, 0.5676, 0.5694, 0.5685, 0.5915, 0.5592, 0.5935, 0.5402, 0.6043, 0.5414, 0.6127, 0.5654, 0.5828, 0.5431, 0.5935, 0.5402, 0.5915, 0.5592, 0.5694, 0.5685, 0.6127, 0.5654, 0.6043, 0.5414, 0.6146, 0.5503, 0.5715, 0.5536, 0.5828, 0.5431, 0.5694, 0.5685, 0.6168, 0.7589, 0.6216, 0.7437, 0.6238, 0.7475, 0.6212, 0.7612, 0.5714, 0.7462, 0.576, 0.7427, 0.5798, 0.7577, 0.5731, 0.7596, 0.6153, 0.7793, 0.6168, 0.7589, 0.6212, 0.7612, 0.6224, 0.7784, 0.5731, 0.7596, 0.5798, 0.7577, 0.5805, 0.7777, 0.5721, 0.7761, 0.6206, 0.8036, 0.6153, 0.7793, 0.6224, 0.7784, 0.627, 0.7957, 0.5721, 0.7761, 0.5805, 0.7777, 0.5748, 0.8008, 0.5679, 0.7924, 0.6216, 0.7437, 0.6276, 0.7335, 0.629, 0.7374, 0.6238, 0.7475, 0.5656, 0.7363, 0.5712, 0.7326, 0.576, 0.7427, 0.5714, 0.7462, 0.6276, 0.7335, 0.6543, 0.7165, 0.6527, 0.7271, 0.629, 0.7374, 0.5485, 0.7258, 0.5511, 0.7159, 0.5712, 0.7326, 0.5656, 0.7363, 0.6543, 0.7165, 0.6729, 0.7267, 0.6688, 0.7357, 0.6527, 0.7271, 0.5371, 0.7334, 0.5383, 0.7251, 0.5511, 0.7159, 0.5485, 0.7258, 0.6729, 0.7267, 0.6937, 0.7542, 0.6856, 0.7562, 0.6688, 0.7357, 0.5272, 0.7515, 0.5236, 0.7494, 0.5383, 0.7251, 0.5371, 0.7334, 0.6937, 0.7542, 0.6961, 0.7783, 0.6865, 0.7771, 0.6856, 0.7562, 0.5258, 0.7703, 0.5219, 0.7708, 0.5236, 0.7494, 0.5272, 0.7515, 0.6961, 0.7783, 0.6897, 0.7956, 0.6827, 0.791, 0.6865, 0.7771, 0.5282, 0.7831, 0.5256, 0.7868, 0.5219, 0.7708, 0.5258, 0.7703, 0.6897, 0.7956, 0.662, 0.8094, 0.6585, 0.8024, 0.6827, 0.791, 0.5406, 0.7955, 0.5434, 0.802, 0.5256, 0.7868, 0.5282, 0.7831, 0.662, 0.8094, 0.646, 0.8178, 0.6464, 0.8081, 0.6585, 0.8024, 0.5529, 0.8022, 0.555, 0.8115, 0.5434, 0.802, 0.5406, 0.7955, 0.646, 0.8178, 0.6338, 0.8158, 0.6365, 0.8063, 0.6464, 0.8081, 0.5601, 0.8015, 0.5643, 0.8111, 0.555, 0.8115, 0.5529, 0.8022, 0.6338, 0.8158, 0.6206, 0.8036, 0.627, 0.7957, 0.6365, 0.8063, 0.5679, 0.7924, 0.5748, 0.8008, 0.5643, 0.8111, 0.5601, 0.8015, 0.6365, 0.8063, 0.627, 0.7957, 0.6315, 0.7918, 0.638, 0.801, 0.5663, 0.7883, 0.5679, 0.7924, 0.5601, 0.8015, 0.5596, 0.7964, 0.6464, 0.8081, 0.6365, 0.8063, 0.638, 0.801, 0.6467, 0.8027, 0.5596, 0.7964, 0.5601, 0.8015, 0.5529, 0.8022, 0.5534, 0.7971, 0.6585, 0.8024, 0.6464, 0.8081, 0.6467, 0.8027, 0.6583, 0.7999, 0.5534, 0.7971, 0.5529, 0.8022, 0.5406, 0.7955, 0.5433, 0.7933, 0.6827, 0.791, 0.6585, 0.8024, 0.6583, 0.7999, 0.6786, 0.7869, 0.5433, 0.7933, 0.5406, 0.7955, 0.5282, 0.7831, 0.5332, 0.7798, 0.6865, 0.7771, 0.6827, 0.791, 0.6786, 0.7869, 0.6823, 0.7749, 0.5332, 0.7798, 0.5282, 0.7831, 0.5258, 0.7703, 0.5307, 0.7686, 0.6856, 0.7562, 0.6865, 0.7771, 0.6823, 0.7749, 0.6811, 0.7594, 0.5307, 0.7686, 0.5258, 0.7703, 0.5272, 0.7515, 0.5316, 0.7547, 0.6688, 0.7357, 0.6856, 0.7562, 0.6811, 0.7594, 0.6671, 0.7389, 0.5316, 0.7547, 0.5272, 0.7515, 0.5371, 0.7334, 0.5402, 0.7365, 0.6527, 0.7271, 0.6688, 0.7357, 0.6671, 0.7389, 0.6533, 0.7321, 0.5402, 0.7365, 0.5371, 0.7334, 0.5485, 0.7258, 0.5496, 0.7305, 0.629, 0.7374, 0.6527, 0.7271, 0.6533, 0.7321, 0.6325, 0.7406, 0.5496, 0.7305, 0.5485, 0.7258, 0.5656, 0.7363, 0.565, 0.7392, 0.6238, 0.7475, 0.629, 0.7374, 0.6325, 0.7406, 0.6272, 0.7506, 0.565, 0.7392, 0.5656, 0.7363, 0.5714, 0.7462, 0.5708, 0.7491, 0.627, 0.7957, 0.6224, 0.7784, 0.6258, 0.7779, 0.6315, 0.7918, 0.5714, 0.7755, 0.5721, 0.7761, 0.5679, 0.7924, 0.5663, 0.7883, 0.6224, 0.7784, 0.6212, 0.7612, 0.6261, 0.7625, 0.6258, 0.7779, 0.5719, 0.7606, 0.5731, 0.7596, 0.5721, 0.7761, 0.5714, 0.7755, 0.6212, 0.7612, 0.6238, 0.7475, 0.6272, 0.7506, 0.6261, 0.7625, 0.5708, 0.7491, 0.5714, 0.7462, 0.5731, 0.7596, 0.5719, 0.7606, 0.5991, 0.8046, 0.6075, 0.8188, 0.6211, 0.8082, 0.6066, 0.7958, 0.5917, 0.8063, 0.5901, 0.8175, 0.5991, 0.8046, 0.6066, 0.7958, 0.6075, 0.8188, 0.6205, 0.8689, 0.6327, 0.8516, 0.6211, 0.8082, 0.5802, 0.8468, 0.5771, 0.8645, 0.5901, 0.8175, 0.5917, 0.8063, 0.6205, 0.8689, 0.6453, 0.8787, 0.6535, 0.8573, 0.6327, 0.8516, 0.5636, 0.8489, 0.5568, 0.8692, 0.5771, 0.8645, 0.5802, 0.8468, 0.6453, 0.8787, 0.6726, 0.8449, 0.6761, 0.8296, 0.6535, 0.8573, 0.5475, 0.82, 0.5378, 0.8335, 0.5568, 0.8692, 0.5636, 0.8489, 0.6726, 0.8449, 0.7076, 0.8194, 0.7064, 0.8081, 0.6761, 0.8296, 0.5281, 0.7973, 0.5153, 0.8064, 0.5378, 0.8335, 0.5475, 0.82, 0.7076, 0.8194, 0.7312, 0.8078, 0.7245, 0.7983, 0.7064, 0.8081, 0.5166, 0.787, 0.5, 0.794, 0.5153, 0.8064, 0.5281, 0.7973, 0.7312, 0.8078, 0.7294, 0.7436, 0.7228, 0.7458, 0.7245, 0.7983, 0.5247, 0.7413, 0.5138, 0.739, 0.5, 0.794, 0.5166, 0.787, 0.7294, 0.7436, 0.698, 0.7041, 0.6971, 0.7119, 0.7228, 0.7458, 0.5418, 0.7116, 0.53, 0.7045, 0.5138, 0.739, 0.5247, 0.7413, 0.698, 0.7041, 0.6699, 0.6829, 0.6721, 0.6928, 0.6971, 0.7119, 0.5579, 0.6938, 0.554, 0.6847, 0.53, 0.7045, 0.5418, 0.7116, 0.6197, 0.6244, 0.6228, 0.6457, 0.663, 0.6614, 0.644, 0.6295, 0.5872, 0.664, 0.6228, 0.6457, 0.6197, 0.6244, 0.5901, 0.632, 0.6177, 0.5677, 0.6197, 0.6244, 0.644, 0.6295, 0.6466, 0.5759, 0.5901, 0.632, 0.6197, 0.6244, 0.6177, 0.5677, 0.5859, 0.58, 0.6081, 0.5201, 0.6177, 0.5677, 0.6466, 0.5759, 0.6466, 0.526, 0.5859, 0.58, 0.6177, 0.5677, 0.6081, 0.5201, 0.5745, 0.5322, 0.6414, 0.513, 0.5982, 0.5113, 0.6081, 0.5201, 0.6466, 0.526, 0.6081, 0.5201, 0.5982, 0.5113, 0.5603, 0.5203, 0.5745, 0.5322, 0.6785, 0.5178, 0.6414, 0.513, 0.6466, 0.526, 0.6867, 0.5328, 0.5745, 0.5322, 0.5603, 0.5203, 0.5315, 0.5306, 0.5437, 0.5445, 0.6874, 0.5307, 0.6785, 0.5178, 0.6867, 0.5328, 0.6789, 0.5846, 0.5437, 0.5445, 0.5315, 0.5306, 0.5225, 0.5443, 0.5535, 0.5925, 0.6812, 0.5798, 0.6874, 0.5307, 0.6789, 0.5846, 0.6697, 0.6369, 0.5535, 0.5925, 0.5225, 0.5443, 0.5221, 0.5901, 0.5612, 0.6417, 0.6789, 0.5846, 0.6466, 0.5759, 0.644, 0.6295, 0.6697, 0.6369, 0.5901, 0.632, 0.5859, 0.58, 0.5535, 0.5925, 0.5612, 0.6417, 0.6789, 0.5846, 0.6867, 0.5328, 0.6466, 0.526, 0.6466, 0.5759, 0.5745, 0.5322, 0.5437, 0.5445, 0.5535, 0.5925, 0.5859, 0.58, 0.6653, 0.6734, 0.6697, 0.6369, 0.644, 0.6295, 0.663, 0.6614, 0.5901, 0.632, 0.5612, 0.6417, 0.5632, 0.6764, 0.5872, 0.664, 0.6721, 0.6475, 0.6812, 0.5798, 0.6697, 0.6369, 0.6653, 0.6734, 0.5612, 0.6417, 0.5221, 0.5901, 0.5308, 0.6531, 0.5632, 0.6764, 0.6604, 0.6805, 0.6602, 0.6905, 0.6557, 0.7037, 0.6549, 0.6967, 0.5627, 0.7055, 0.5645, 0.6928, 0.5443, 0.6837, 0.5495, 0.699, 0.6721, 0.6475, 0.6653, 0.6734, 0.6602, 0.6905, 0.6604, 0.6805, 0.5645, 0.6928, 0.5632, 0.6764, 0.5308, 0.6531, 0.5443, 0.6837, 0.6471, 0.7128, 0.6549, 0.6967, 0.6557, 0.7037, 0.6518, 0.7172, 0.5627, 0.7055, 0.5495, 0.699, 0.5556, 0.7142, 0.5615, 0.7185, 0.6471, 0.7128, 0.6518, 0.7172, 0.6721, 0.6928, 0.6699, 0.6829, 0.5579, 0.6938, 0.5615, 0.7185, 0.5556, 0.7142, 0.554, 0.6847, 0.6602, 0.7187, 0.6912, 0.7172, 0.6891, 0.6849, 0.6808, 0.7188, 0.6137, 0.728, 0.6229, 0.7662, 0.6602, 0.7187, 0.6808, 0.7188, 0.6808, 0.7188, 0.6891, 0.6849, 0.7165, 0.6913, 0.6639, 0.6792, 0.6039, 0.6939, 0.6137, 0.728, 0.6808, 0.7188, 0.6639, 0.6792, 0.6639, 0.6792, 0.7165, 0.6913, 0.6757, 0.6684, 0.6297, 0.6533, 0.5885, 0.6712, 0.6039, 0.6939, 0.6639, 0.6792, 0.6297, 0.6533, 0.6297, 0.6533, 0.6757, 0.6684, 0.663, 0.6614, 0.6228, 0.6457, 0.5872, 0.664, 0.5885, 0.6712, 0.6297, 0.6533, 0.6228, 0.6457, 0.6653, 0.6734, 0.663, 0.6614, 0.6757, 0.6684, 0.6602, 0.6905, 0.5885, 0.6712, 0.5872, 0.664, 0.5632, 0.6764, 0.5645, 0.6928, 0.7228, 0.7458, 0.6971, 0.7119, 0.7235, 0.7018, 0.7396, 0.7556, 0.5472, 0.7024, 0.5418, 0.7116, 0.5247, 0.7413, 0.5359, 0.7499, 0.661, 0.7916, 0.7058, 0.7774, 0.6912, 0.7172, 0.6602, 0.7187, 0.6229, 0.7662, 0.6107, 0.7734, 0.661, 0.7916, 0.6602, 0.7187, 0.6219, 0.8813, 0.6822, 0.8761, 0.6907, 0.8775, 0.6367, 0.8811, 0.5856, 0.8667, 0.5702, 0.8646, 0.6219, 0.8813, 0.6367, 0.8811, 0.6367, 0.8811, 0.6907, 0.8775, 0.6982, 0.8549, 0.6524, 0.8502, 0.5993, 0.8461, 0.5856, 0.8667, 0.6367, 0.8811, 0.6524, 0.8502, 0.6524, 0.8502, 0.6982, 0.8549, 0.7058, 0.7774, 0.661, 0.7916, 0.6107, 0.7734, 0.5993, 0.8461, 0.6524, 0.8502, 0.661, 0.7916, 0.7064, 0.8081, 0.7245, 0.7983, 0.717, 0.7944, 0.7051, 0.8017, 0.5327, 0.7849, 0.5166, 0.787, 0.5281, 0.7973, 0.5467, 0.7927, 0.7051, 0.8017, 0.717, 0.7944, 0.7311, 0.8201, 0.7115, 0.843, 0.5379, 0.8072, 0.5327, 0.7849, 0.5467, 0.7927, 0.5588, 0.8306, 0.7115, 0.843, 0.7311, 0.8201, 0.7352, 0.823, 0.7168, 0.843, 0.5514, 0.8105, 0.5379, 0.8072, 0.5588, 0.8306, 0.5715, 0.8312, 0.7168, 0.843, 0.7352, 0.823, 0.7388, 0.8028, 0.7214, 0.8233, 0.5634, 0.7929, 0.5514, 0.8105, 0.5715, 0.8312, 0.5829, 0.8138, 0.737, 0.7544, 0.7211, 0.7623, 0.7214, 0.8233, 0.7388, 0.8028, 0.5829, 0.8138, 0.5909, 0.758, 0.5692, 0.7497, 0.5634, 0.7929, 0.7058, 0.7774, 0.6982, 0.8549, 0.7214, 0.8233, 0.7211, 0.7623, 0.5829, 0.8138, 0.5993, 0.8461, 0.6107, 0.7734, 0.5909, 0.758, 0.6982, 0.8549, 0.6907, 0.8775, 0.7168, 0.843, 0.7214, 0.8233, 0.5715, 0.8312, 0.5856, 0.8667, 0.5993, 0.8461, 0.5829, 0.8138, 0.6907, 0.8775, 0.6822, 0.8761, 0.7115, 0.843, 0.7168, 0.843, 0.5588, 0.8306, 0.5702, 0.8646, 0.5856, 0.8667, 0.5715, 0.8312, 0.6822, 0.8761, 0.677, 0.8187, 0.7051, 0.8017, 0.7115, 0.843, 0.5467, 0.7927, 0.558, 0.8106, 0.5702, 0.8646, 0.5588, 0.8306, 0.6761, 0.8296, 0.7064, 0.8081, 0.7051, 0.8017, 0.677, 0.8187, 0.5467, 0.7927, 0.5281, 0.7973, 0.5475, 0.82, 0.558, 0.8106, 0.6084, 0.8283, 0.677, 0.8187, 0.6822, 0.8761, 0.6219, 0.8813, 0.5702, 0.8646, 0.558, 0.8106, 0.6084, 0.8283, 0.6219, 0.8813, 0.6211, 0.8082, 0.6327, 0.8516, 0.6535, 0.8573, 0.6761, 0.8296, 0.5636, 0.8489, 0.5802, 0.8468, 0.5917, 0.8063, 0.5475, 0.82, 0.6211, 0.8082, 0.6761, 0.8296, 0.677, 0.8187, 0.6084, 0.8283, 0.558, 0.8106, 0.5475, 0.82, 0.5917, 0.8063, 0.6084, 0.8283, 0.6066, 0.7958, 0.6211, 0.8082, 0.6084, 0.8283, 0.6084, 0.8283, 0.5917, 0.8063, 0.6066, 0.7958, 0.7245, 0.7983, 0.7228, 0.7458, 0.7396, 0.7556, 0.717, 0.7944, 0.5359, 0.7499, 0.5247, 0.7413, 0.5166, 0.787, 0.5327, 0.7849, 0.7396, 0.7556, 0.7422, 0.7703, 0.7311, 0.8201, 0.717, 0.7944, 0.5379, 0.8072, 0.5409, 0.7629, 0.5359, 0.7499, 0.5327, 0.7849, 0.7422, 0.7703, 0.7394, 0.7689, 0.7352, 0.823, 0.7311, 0.8201, 0.5514, 0.8105, 0.5532, 0.7622, 0.5409, 0.7629, 0.5379, 0.8072, 0.737, 0.7544, 0.7388, 0.8028, 0.7352, 0.823, 0.7394, 0.7689, 0.5514, 0.8105, 0.5634, 0.7929, 0.5692, 0.7497, 0.5532, 0.7622, 0.6757, 0.6684, 0.7165, 0.6913, 0.6911, 0.6756, 0.6782, 0.6783, 0.5761, 0.7177, 0.6039, 0.6939, 0.5885, 0.6712, 0.5517, 0.7209, 0.7235, 0.7018, 0.6782, 0.6783, 0.6911, 0.6756, 0.7101, 0.6876, 0.5761, 0.7177, 0.5517, 0.7209, 0.5472, 0.7024, 0.5432, 0.7322, 0.6971, 0.7119, 0.6721, 0.6928, 0.6782, 0.6783, 0.7235, 0.7018, 0.5517, 0.7209, 0.5579, 0.6938, 0.5418, 0.7116, 0.5472, 0.7024, 0.6721, 0.6928, 0.6557, 0.7037, 0.6602, 0.6905, 0.6782, 0.6783, 0.5645, 0.6928, 0.5627, 0.7055, 0.5579, 0.6938, 0.5517, 0.7209, 0.6602, 0.6905, 0.6757, 0.6684, 0.6782, 0.6783, 0.5517, 0.7209, 0.5885, 0.6712, 0.5645, 0.6928, 0.6721, 0.6928, 0.6518, 0.7172, 0.6557, 0.7037, 0.5627, 0.7055, 0.5615, 0.7185, 0.5579, 0.6938, 0.737, 0.7544, 0.721, 0.7079, 0.7051, 0.7127, 0.7211, 0.7623, 0.5905, 0.7607, 0.5558, 0.7552, 0.5692, 0.7497, 0.5909, 0.758, 0.7058, 0.7774, 0.7211, 0.7623, 0.7051, 0.7127, 0.6912, 0.7172, 0.5905, 0.7607, 0.5909, 0.758, 0.6107, 0.7734, 0.6229, 0.7662, 0.7101, 0.6876, 0.6911, 0.6756, 0.7051, 0.7127, 0.721, 0.7079, 0.5905, 0.7607, 0.5761, 0.7177, 0.5432, 0.7322, 0.5558, 0.7552, 0.7165, 0.6913, 0.6891, 0.6849, 0.7051, 0.7127, 0.6911, 0.6756, 0.5905, 0.7607, 0.6137, 0.728, 0.6039, 0.6939, 0.5761, 0.7177, 0.6912, 0.7172, 0.7051, 0.7127, 0.6891, 0.6849, 0.6137, 0.728, 0.5905, 0.7607, 0.6229, 0.7662, 0.7667, 0.7944, 0.7489, 0.7827, 0.7527, 0.7747, 0.7655, 0.7837, 0.5439, 0.7665, 0.5478, 0.7738, 0.5389, 0.7829, 0.5384, 0.7737, 0.7667, 0.7944, 0.7655, 0.7837, 0.7883, 0.7868, 0.7944, 0.7988, 0.5275, 0.775, 0.5384, 0.7737, 0.5389, 0.7829, 0.5248, 0.7848, 0.7944, 0.7988, 0.7883, 0.7868, 0.7985, 0.7607, 0.8097, 0.7663, 0.5209, 0.7523, 0.5275, 0.775, 0.5248, 0.7848, 0.5139, 0.7565, 0.8097, 0.7663, 0.7985, 0.7607, 0.7914, 0.7231, 0.8005, 0.7189, 0.5258, 0.7208, 0.5209, 0.7523, 0.5139, 0.7565, 0.5205, 0.7172, 0.8005, 0.7189, 0.7914, 0.7231, 0.7676, 0.7026, 0.7688, 0.6914, 0.5374, 0.7033, 0.5258, 0.7208, 0.5205, 0.7172, 0.5378, 0.6936, 0.7688, 0.6914, 0.7676, 0.7026, 0.7394, 0.6972, 0.7321, 0.6844, 0.5484, 0.6984, 0.5374, 0.7033, 0.5378, 0.6936, 0.5536, 0.6869, 0.7676, 0.7026, 0.7691, 0.7094, 0.7475, 0.7056, 0.7394, 0.6972, 0.5471, 0.7059, 0.5399, 0.7092, 0.5374, 0.7033, 0.5484, 0.6984, 0.7914, 0.7231, 0.7885, 0.7256, 0.7691, 0.7094, 0.7676, 0.7026, 0.5399, 0.7092, 0.5301, 0.723, 0.5258, 0.7208, 0.5374, 0.7033, 0.7985, 0.7607, 0.7945, 0.7531, 0.7885, 0.7256, 0.7914, 0.7231, 0.5301, 0.723, 0.5258, 0.7461, 0.5209, 0.7523, 0.5258, 0.7208, 0.7883, 0.7868, 0.7864, 0.7721, 0.7945, 0.7531, 0.7985, 0.7607, 0.5258, 0.7461, 0.5313, 0.7627, 0.5275, 0.775, 0.5209, 0.7523, 0.7655, 0.7837, 0.7671, 0.77, 0.7864, 0.7721, 0.7883, 0.7868, 0.5313, 0.7627, 0.5413, 0.7618, 0.5384, 0.7737, 0.5275, 0.775, 0.7655, 0.7837, 0.7527, 0.7747, 0.7565, 0.7639, 0.7671, 0.77, 0.5452, 0.7569, 0.5439, 0.7665, 0.5384, 0.7737, 0.5413, 0.7618, 0.7235, 0.7018, 0.7101, 0.6876, 0.726, 0.7057, 0.7251, 0.7103, 0.5617, 0.7059, 0.5432, 0.7322, 0.5472, 0.7024, 0.5557, 0.71, 0.7101, 0.6876, 0.7321, 0.6844, 0.7394, 0.6972, 0.726, 0.7057, 0.5484, 0.6984, 0.5536, 0.6869, 0.5432, 0.7322, 0.5617, 0.7059, 0.7396, 0.7556, 0.7235, 0.7018, 0.7251, 0.7103, 0.7422, 0.7703, 0.5557, 0.71, 0.5472, 0.7024, 0.5359, 0.7499, 0.5409, 0.7629, 0.7394, 0.7689, 0.7425, 0.7618, 0.7527, 0.7747, 0.7489, 0.7827, 0.5439, 0.7665, 0.5512, 0.7557, 0.5532, 0.7622, 0.5478, 0.7738, 0.7394, 0.6972, 0.7475, 0.7056, 0.7394, 0.7069, 0.726, 0.7057, 0.5573, 0.707, 0.5471, 0.7059, 0.5484, 0.6984, 0.5617, 0.7059, 0.7434, 0.7124, 0.7263, 0.7169, 0.726, 0.7057, 0.7394, 0.7069, 0.5617, 0.7059, 0.5626, 0.716, 0.5542, 0.7119, 0.5573, 0.707, 0.7326, 0.7262, 0.7263, 0.7169, 0.7434, 0.7124, 0.7404, 0.7249, 0.5542, 0.7119, 0.5626, 0.716, 0.5629, 0.7243, 0.5566, 0.723, 0.7424, 0.7401, 0.7366, 0.7463, 0.7263, 0.7169, 0.7326, 0.7262, 0.5626, 0.716, 0.5559, 0.7421, 0.5551, 0.7366, 0.5629, 0.7243, 0.7425, 0.7618, 0.7366, 0.7463, 0.7424, 0.7401, 0.7492, 0.7529, 0.5551, 0.7366, 0.5559, 0.7421, 0.5512, 0.7557, 0.5493, 0.7476, 0.7527, 0.7747, 0.7425, 0.7618, 0.7492, 0.7529, 0.7565, 0.7639, 0.5493, 0.7476, 0.5512, 0.7557, 0.5439, 0.7665, 0.5452, 0.7569, 0.7422, 0.7703, 0.7366, 0.7463, 0.7425, 0.7618, 0.7394, 0.7689, 0.5512, 0.7557, 0.5559, 0.7421, 0.5409, 0.7629, 0.5532, 0.7622, 0.7422, 0.7703, 0.7251, 0.7103, 0.7263, 0.7169, 0.7366, 0.7463, 0.5626, 0.716, 0.5557, 0.71, 0.5409, 0.7629, 0.5559, 0.7421, 0.7251, 0.7103, 0.726, 0.7057, 0.7263, 0.7169, 0.5626, 0.716, 0.5617, 0.7059, 0.5557, 0.71, 0.7565, 0.7639, 0.7492, 0.7529, 0.7499, 0.7508, 0.758, 0.7603, 0.5521, 0.7458, 0.5493, 0.7476, 0.5452, 0.7569, 0.5472, 0.7539, 0.7492, 0.7529, 0.7424, 0.7401, 0.744, 0.7397, 0.7499, 0.7508, 0.5566, 0.7362, 0.5551, 0.7366, 0.5493, 0.7476, 0.5521, 0.7458, 0.7424, 0.7401, 0.7326, 0.7262, 0.7343, 0.7259, 0.744, 0.7397, 0.5643, 0.7241, 0.5629, 0.7243, 0.5551, 0.7366, 0.5566, 0.7362, 0.7326, 0.7262, 0.7404, 0.7249, 0.7421, 0.7232, 0.7343, 0.7259, 0.5581, 0.7215, 0.5566, 0.723, 0.5629, 0.7243, 0.5643, 0.7241, 0.7404, 0.7249, 0.7434, 0.7124, 0.745, 0.7123, 0.7421, 0.7232, 0.5558, 0.7118, 0.5542, 0.7119, 0.5566, 0.723, 0.5581, 0.7215, 0.7434, 0.7124, 0.7394, 0.7069, 0.7401, 0.7068, 0.745, 0.7123, 0.5596, 0.7069, 0.5573, 0.707, 0.5542, 0.7119, 0.5558, 0.7118, 0.7394, 0.7069, 0.7475, 0.7056, 0.7482, 0.7069, 0.7401, 0.7068, 0.5499, 0.707, 0.5471, 0.7059, 0.5573, 0.707, 0.5596, 0.7069, 0.7671, 0.77, 0.7565, 0.7639, 0.758, 0.7603, 0.7695, 0.7665, 0.5472, 0.7539, 0.5452, 0.7569, 0.5413, 0.7618, 0.5425, 0.7587, 0.7864, 0.7721, 0.7671, 0.77, 0.7695, 0.7665, 0.7886, 0.7687, 0.5425, 0.7587, 0.5413, 0.7618, 0.5313, 0.7627, 0.5323, 0.7597, 0.7945, 0.7531, 0.7864, 0.7721, 0.7886, 0.7687, 0.7976, 0.7512, 0.5323, 0.7597, 0.5313, 0.7627, 0.5258, 0.7461, 0.5262, 0.7445, 0.7885, 0.7256, 0.7945, 0.7531, 0.7976, 0.7512, 0.7916, 0.724, 0.5262, 0.7445, 0.5258, 0.7461, 0.5301, 0.723, 0.5299, 0.7216, 0.7691, 0.7094, 0.7885, 0.7256, 0.7916, 0.724, 0.7705, 0.7093, 0.5299, 0.7216, 0.5301, 0.723, 0.5399, 0.7092, 0.5419, 0.7091, 0.7475, 0.7056, 0.7691, 0.7094, 0.7705, 0.7093, 0.7482, 0.7069, 0.5419, 0.7091, 0.5399, 0.7092, 0.5471, 0.7059, 0.5499, 0.707, 0.7421, 0.7232, 0.745, 0.7123, 0.756, 0.7205, 0.75, 0.7287, 0.5481, 0.7189, 0.5558, 0.7118, 0.5581, 0.7215, 0.5524, 0.7263, 0.75, 0.7287, 0.756, 0.7205, 0.7642, 0.7314, 0.7591, 0.7397, 0.5437, 0.7283, 0.5481, 0.7189, 0.5524, 0.7263, 0.5467, 0.7357, 0.7591, 0.7397, 0.7642, 0.7314, 0.7712, 0.7423, 0.7662, 0.7505, 0.5394, 0.7377, 0.5437, 0.7283, 0.5467, 0.7357, 0.5427, 0.745, 0.7662, 0.7505, 0.7712, 0.7423, 0.7782, 0.7465, 0.7753, 0.7574, 0.5346, 0.7411, 0.5394, 0.7377, 0.5427, 0.745, 0.5369, 0.7506, 0.7695, 0.7665, 0.758, 0.7603, 0.7662, 0.7505, 0.7753, 0.7574, 0.5427, 0.745, 0.5472, 0.7539, 0.5425, 0.7587, 0.5369, 0.7506, 0.7499, 0.7508, 0.7591, 0.7397, 0.7662, 0.7505, 0.758, 0.7603, 0.5427, 0.745, 0.5467, 0.7357, 0.5521, 0.7458, 0.5472, 0.7539, 0.7499, 0.7508, 0.744, 0.7397, 0.75, 0.7287, 0.7591, 0.7397, 0.5524, 0.7263, 0.5566, 0.7362, 0.5521, 0.7458, 0.5467, 0.7357, 0.7421, 0.7232, 0.75, 0.7287, 0.744, 0.7397, 0.7343, 0.7259, 0.5566, 0.7362, 0.5524, 0.7263, 0.5581, 0.7215, 0.5643, 0.7241, 0.7401, 0.7068, 0.7482, 0.7069, 0.756, 0.7205, 0.745, 0.7123, 0.5481, 0.7189, 0.5499, 0.707, 0.5596, 0.7069, 0.5558, 0.7118, 0.7705, 0.7093, 0.7642, 0.7314, 0.756, 0.7205, 0.7482, 0.7069, 0.5481, 0.7189, 0.5437, 0.7283, 0.5419, 0.7091, 0.5499, 0.707, 0.7916, 0.724, 0.7712, 0.7423, 0.7642, 0.7314, 0.7705, 0.7093, 0.5437, 0.7283, 0.5394, 0.7377, 0.5299, 0.7216, 0.5419, 0.7091, 0.7976, 0.7512, 0.7782, 0.7465, 0.7712, 0.7423, 0.7916, 0.724, 0.5394, 0.7377, 0.5346, 0.7411, 0.5262, 0.7445, 0.5299, 0.7216, 0.7886, 0.7687, 0.7753, 0.7574, 0.7782, 0.7465, 0.7976, 0.7512, 0.5346, 0.7411, 0.5369, 0.7506, 0.5323, 0.7597, 0.5262, 0.7445, 0.7695, 0.7665, 0.7753, 0.7574, 0.7886, 0.7687, 0.5323, 0.7597, 0.5369, 0.7506, 0.5425, 0.7587, 0.7688, 0.6914, 0.7321, 0.6844, 0.7373, 0.6876, 0.7701, 0.6943, 0.5622, 0.6897, 0.5536, 0.6869, 0.5378, 0.6936, 0.5461, 0.6961, 0.8005, 0.7189, 0.7688, 0.6914, 0.7701, 0.6943, 0.8046, 0.7185, 0.5461, 0.6961, 0.5378, 0.6936, 0.5205, 0.7172, 0.5231, 0.7167, 0.8097, 0.7663, 0.8005, 0.7189, 0.8046, 0.7185, 0.8116, 0.7611, 0.5231, 0.7167, 0.5205, 0.7172, 0.5139, 0.7565, 0.5167, 0.7522, 0.7944, 0.7988, 0.8097, 0.7663, 0.8116, 0.7611, 0.7966, 0.7894, 0.5167, 0.7522, 0.5139, 0.7565, 0.5248, 0.7848, 0.5299, 0.777, 0.7667, 0.7944, 0.7944, 0.7988, 0.7966, 0.7894, 0.7681, 0.784, 0.5299, 0.777, 0.5248, 0.7848, 0.5389, 0.7829, 0.5476, 0.7743, 0.7489, 0.7827, 0.7667, 0.7944, 0.7681, 0.784, 0.7468, 0.7756, 0.5476, 0.7743, 0.5389, 0.7829, 0.5478, 0.7738, 0.5583, 0.7681, 0.7681, 0.784, 0.7701, 0.6943, 0.7373, 0.6876, 0.7468, 0.7756, 0.5622, 0.6897, 0.5461, 0.6961, 0.5476, 0.7743, 0.5583, 0.7681, 0.7681, 0.784, 0.7966, 0.7894, 0.8046, 0.7185, 0.7701, 0.6943, 0.5231, 0.7167, 0.5299, 0.777, 0.5476, 0.7743, 0.5461, 0.6961, 0.7966, 0.7894, 0.8116, 0.7611, 0.8046, 0.7185, 0.5231, 0.7167, 0.5167, 0.7522, 0.5299, 0.777, 0.737, 0.7544, 0.7394, 0.7689, 0.7489, 0.7827, 0.7468, 0.7756, 0.5478, 0.7738, 0.5532, 0.7622, 0.5692, 0.7497, 0.5583, 0.7681, 0.737, 0.7544, 0.7468, 0.7756, 0.7373, 0.6876, 0.721, 0.7079, 0.5622, 0.6897, 0.5583, 0.7681, 0.5692, 0.7497, 0.5558, 0.7552, 0.7101, 0.6876, 0.721, 0.7079, 0.7373, 0.6876, 0.7321, 0.6844, 0.5622, 0.6897, 0.5558, 0.7552, 0.5432, 0.7322, 0.5536, 0.6869])
me_suzanne.materials.append(mat_material_002)
me_suzanne.use_remesh_preserve_volume = False
me_suzanne.use_remesh_preserve_attributes = False
me_suzanne.use_mirror_vertex_groups = False
me_suzanne.update()

# ---- objects
ob_suzanne = bpy.data.objects.new('Suzanne', me_suzanne)
ob_lamp = bpy.data.objects.new('Lamp', light_lamp)
ob_camera = bpy.data.objects.new('Camera', cam_camera)

# ---- transforms, parenting, visibility, modifiers, constraints
ob_suzanne.location = (0.0, 0.0, 0.0)
ob_suzanne.rotation_euler = (1.571, 0.0, 0.0)
ob_suzanne.lineart.crease_threshold = 0.0
ob_lamp.location = (4.076, 1.005, 5.904)
ob_lamp.rotation_euler = (0.6503, 0.05522, 1.866)
ob_lamp.lock_rotations_4d = False
ob_lamp.empty_display_type = 'ARROWS'
ob_lamp.color = (0.0, 0.0, 0.0, 0.0)
ob_lamp.lineart.crease_threshold = 0.0
ob_camera.location = (7.481, -6.508, 5.344)
ob_camera.rotation_euler = (1.109, 0.01082, 0.8149)
ob_camera.lock_rotations_4d = False
ob_camera.empty_display_type = 'ARROWS'
ob_camera.color = (0.0, 0.0, 0.0, 0.0)
ob_camera.display_type = 'WIRE'
ob_camera.lineart.crease_threshold = 0.0

# ---- collection membership
col_collection_1.objects.link(ob_suzanne)
col_collection_1.objects.link(ob_lamp)
col_collection_1.objects.link(ob_camera)

# ---- scene / render settings (as saved in the file)
scene.camera = ob_camera
scene.frame_start = 1; scene.frame_end = 250; scene.frame_set(1)
scene.render.engine = 'CYCLES'
scene.render.image_settings.color_mode = 'RGB'
scene.render.image_settings.compression = 90
scene.render.resolution_percentage = 50
scene.render.dither_intensity = 0.0
scene.cycles.use_denoising = False
scene.cycles.samples = 10
scene.cycles.sampling_pattern = 'TABULATED_SOBOL'
scene.cycles.light_sampling_threshold = 0.0
scene.cycles.use_adaptive_sampling = False
scene.cycles.use_light_tree = False
scene.cycles.blur_glossy = 0.0
scene.cycles.volume_bounces = 1
scene.cycles.pixel_filter_type = 'GAUSSIAN'
scene.cycles.sample_clamp_indirect = 0.0
scene.view_settings.view_transform = 'Standard'
bpy.context.view_layer.update()
